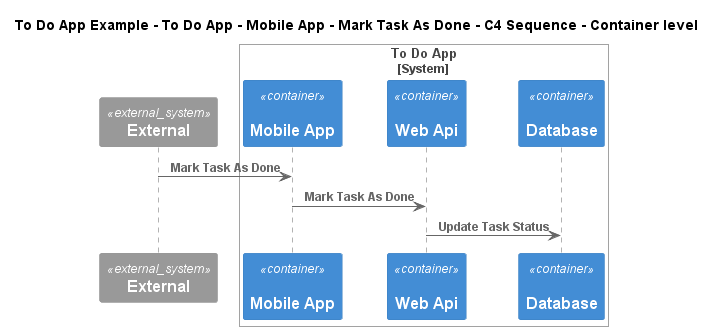

The diagram above was rendered by PlantUML. Its source (embedded in the PNG):
@startuml
!include ..\..\..\..\..\..\..\.c4s\C4_Sequence.puml
SHOW_FOOT_BOXES()

title To Do App Example - To Do App - Mobile App - Mark Task As Done - C4 Sequence - Container level

System_Ext(C4InterFlow.SoftwareSystems.ExternalSystem, "External", "")

System_Boundary(ToDoAppExample.SoftwareSystems.ToDoApp, "To Do App")
    Container(ToDoAppExample.SoftwareSystems.ToDoApp.Containers.MobileApp, "Mobile App", "", "", "apple")
    Container(ToDoAppExample.SoftwareSystems.ToDoApp.Containers.WebApi, "Web Api", "", "", "dotnet")
    Container(ToDoAppExample.SoftwareSystems.ToDoApp.Containers.Database, "Database", "", "", "msql_server")
Boundary_End()

Rel(C4InterFlow.SoftwareSystems.ExternalSystem, ToDoAppExample.SoftwareSystems.ToDoApp.Containers.MobileApp, "Mark Task As Done")
Rel(ToDoAppExample.SoftwareSystems.ToDoApp.Containers.MobileApp, ToDoAppExample.SoftwareSystems.ToDoApp.Containers.WebApi, "Mark Task As Done")
Rel(ToDoAppExample.SoftwareSystems.ToDoApp.Containers.WebApi, ToDoAppExample.SoftwareSystems.ToDoApp.Containers.Database, "Update Task Status")


@enduml